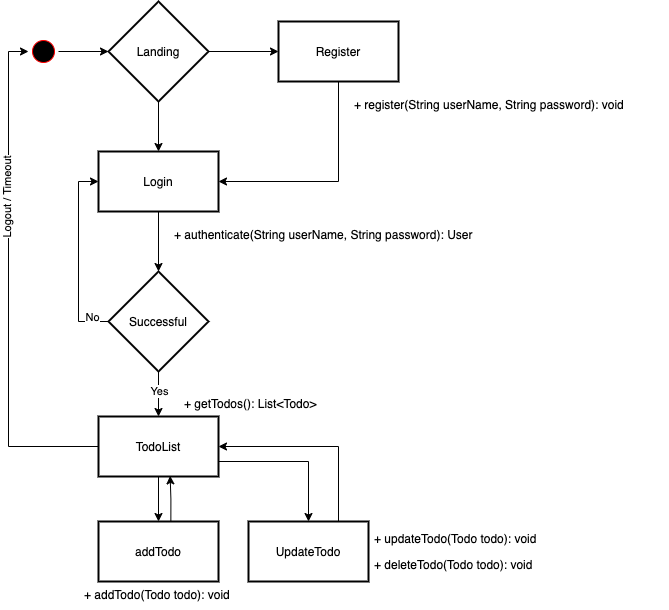

The diagram above was exported from draw.io. Its source (the exported page's mxGraphModel, read from the mxfile embedded in the PNG):
<mxGraphModel dx="1106" dy="1003" grid="1" gridSize="10" guides="1" tooltips="1" connect="1" arrows="1" fold="1" page="1" pageScale="1" pageWidth="850" pageHeight="1100" math="0" shadow="0">
  <root>
    <mxCell id="nnM6BxxUmR0Pl3jAsNiM-0" />
    <mxCell id="nnM6BxxUmR0Pl3jAsNiM-1" parent="nnM6BxxUmR0Pl3jAsNiM-0" />
    <mxCell id="nnM6BxxUmR0Pl3jAsNiM-2" value="" style="ellipse;html=1;shape=startState;fillColor=#000000;strokeColor=#ff0000;rotation=0;" parent="nnM6BxxUmR0Pl3jAsNiM-1" vertex="1">
      <mxGeometry x="140" y="115" width="30" height="30" as="geometry" />
    </mxCell>
    <mxCell id="nnM6BxxUmR0Pl3jAsNiM-3" value="" style="endArrow=classic;html=1;exitX=1;exitY=0.5;exitDx=0;exitDy=0;" parent="nnM6BxxUmR0Pl3jAsNiM-1" source="nnM6BxxUmR0Pl3jAsNiM-2" edge="1">
      <mxGeometry width="50" height="50" relative="1" as="geometry">
        <mxPoint x="230" y="155" as="sourcePoint" />
        <mxPoint x="220" y="130" as="targetPoint" />
      </mxGeometry>
    </mxCell>
    <mxCell id="nnM6BxxUmR0Pl3jAsNiM-4" value="" style="edgeStyle=orthogonalEdgeStyle;rounded=0;orthogonalLoop=1;jettySize=auto;html=1;" parent="nnM6BxxUmR0Pl3jAsNiM-1" source="nnM6BxxUmR0Pl3jAsNiM-6" target="nnM6BxxUmR0Pl3jAsNiM-8" edge="1">
      <mxGeometry relative="1" as="geometry" />
    </mxCell>
    <mxCell id="nnM6BxxUmR0Pl3jAsNiM-5" value="" style="edgeStyle=orthogonalEdgeStyle;rounded=0;orthogonalLoop=1;jettySize=auto;html=1;" parent="nnM6BxxUmR0Pl3jAsNiM-1" source="nnM6BxxUmR0Pl3jAsNiM-6" target="nnM6BxxUmR0Pl3jAsNiM-10" edge="1">
      <mxGeometry relative="1" as="geometry" />
    </mxCell>
    <mxCell id="nnM6BxxUmR0Pl3jAsNiM-6" value="Landing" style="strokeWidth=2;html=1;shape=mxgraph.flowchart.decision;whiteSpace=wrap;" parent="nnM6BxxUmR0Pl3jAsNiM-1" vertex="1">
      <mxGeometry x="220" y="80" width="100" height="100" as="geometry" />
    </mxCell>
    <mxCell id="nnM6BxxUmR0Pl3jAsNiM-7" style="edgeStyle=orthogonalEdgeStyle;rounded=0;orthogonalLoop=1;jettySize=auto;html=1;exitX=0.5;exitY=1;exitDx=0;exitDy=0;entryX=0.5;entryY=0;entryDx=0;entryDy=0;entryPerimeter=0;" parent="nnM6BxxUmR0Pl3jAsNiM-1" source="nnM6BxxUmR0Pl3jAsNiM-8" target="nnM6BxxUmR0Pl3jAsNiM-15" edge="1">
      <mxGeometry relative="1" as="geometry" />
    </mxCell>
    <mxCell id="nnM6BxxUmR0Pl3jAsNiM-8" value="Login" style="whiteSpace=wrap;html=1;strokeWidth=2;" parent="nnM6BxxUmR0Pl3jAsNiM-1" vertex="1">
      <mxGeometry x="210" y="230" width="120" height="60" as="geometry" />
    </mxCell>
    <mxCell id="nnM6BxxUmR0Pl3jAsNiM-9" style="edgeStyle=orthogonalEdgeStyle;rounded=0;orthogonalLoop=1;jettySize=auto;html=1;entryX=1;entryY=0.5;entryDx=0;entryDy=0;exitX=0.5;exitY=1;exitDx=0;exitDy=0;" parent="nnM6BxxUmR0Pl3jAsNiM-1" source="nnM6BxxUmR0Pl3jAsNiM-10" target="nnM6BxxUmR0Pl3jAsNiM-8" edge="1">
      <mxGeometry relative="1" as="geometry" />
    </mxCell>
    <mxCell id="nnM6BxxUmR0Pl3jAsNiM-10" value="Register" style="whiteSpace=wrap;html=1;strokeWidth=2;" parent="nnM6BxxUmR0Pl3jAsNiM-1" vertex="1">
      <mxGeometry x="390" y="100" width="120" height="60" as="geometry" />
    </mxCell>
    <mxCell id="nnM6BxxUmR0Pl3jAsNiM-11" style="edgeStyle=orthogonalEdgeStyle;rounded=0;orthogonalLoop=1;jettySize=auto;html=1;exitX=0;exitY=0.5;exitDx=0;exitDy=0;exitPerimeter=0;entryX=0;entryY=0.5;entryDx=0;entryDy=0;" parent="nnM6BxxUmR0Pl3jAsNiM-1" source="nnM6BxxUmR0Pl3jAsNiM-15" target="nnM6BxxUmR0Pl3jAsNiM-8" edge="1">
      <mxGeometry relative="1" as="geometry" />
    </mxCell>
    <mxCell id="nnM6BxxUmR0Pl3jAsNiM-12" value="No" style="edgeLabel;html=1;align=center;verticalAlign=middle;resizable=0;points=[];" parent="nnM6BxxUmR0Pl3jAsNiM-11" vertex="1" connectable="0">
      <mxGeometry x="-0.6291" y="-14" relative="1" as="geometry">
        <mxPoint x="-1" as="offset" />
      </mxGeometry>
    </mxCell>
    <mxCell id="nnM6BxxUmR0Pl3jAsNiM-13" value="" style="edgeStyle=orthogonalEdgeStyle;rounded=0;orthogonalLoop=1;jettySize=auto;html=1;" parent="nnM6BxxUmR0Pl3jAsNiM-1" source="nnM6BxxUmR0Pl3jAsNiM-15" target="nnM6BxxUmR0Pl3jAsNiM-20" edge="1">
      <mxGeometry relative="1" as="geometry" />
    </mxCell>
    <mxCell id="nnM6BxxUmR0Pl3jAsNiM-14" value="Yes" style="edgeLabel;html=1;align=center;verticalAlign=middle;resizable=0;points=[];" parent="nnM6BxxUmR0Pl3jAsNiM-13" vertex="1" connectable="0">
      <mxGeometry x="0.2353" y="-2" relative="1" as="geometry">
        <mxPoint x="2" y="-9" as="offset" />
      </mxGeometry>
    </mxCell>
    <mxCell id="nnM6BxxUmR0Pl3jAsNiM-15" value="Successful" style="strokeWidth=2;html=1;shape=mxgraph.flowchart.decision;whiteSpace=wrap;" parent="nnM6BxxUmR0Pl3jAsNiM-1" vertex="1">
      <mxGeometry x="220" y="350" width="100" height="100" as="geometry" />
    </mxCell>
    <mxCell id="nnM6BxxUmR0Pl3jAsNiM-16" style="edgeStyle=orthogonalEdgeStyle;rounded=0;orthogonalLoop=1;jettySize=auto;html=1;entryX=0;entryY=0.5;entryDx=0;entryDy=0;" parent="nnM6BxxUmR0Pl3jAsNiM-1" source="nnM6BxxUmR0Pl3jAsNiM-20" target="nnM6BxxUmR0Pl3jAsNiM-2" edge="1">
      <mxGeometry relative="1" as="geometry" />
    </mxCell>
    <mxCell id="nnM6BxxUmR0Pl3jAsNiM-17" value="Logout / Timeout" style="edgeLabel;html=1;align=center;verticalAlign=middle;resizable=0;points=[];rotation=-90;" parent="nnM6BxxUmR0Pl3jAsNiM-16" vertex="1" connectable="0">
      <mxGeometry x="0.3385" y="2" relative="1" as="geometry">
        <mxPoint as="offset" />
      </mxGeometry>
    </mxCell>
    <mxCell id="nnM6BxxUmR0Pl3jAsNiM-18" value="" style="edgeStyle=orthogonalEdgeStyle;rounded=0;orthogonalLoop=1;jettySize=auto;html=1;" parent="nnM6BxxUmR0Pl3jAsNiM-1" source="nnM6BxxUmR0Pl3jAsNiM-20" target="nnM6BxxUmR0Pl3jAsNiM-25" edge="1">
      <mxGeometry relative="1" as="geometry" />
    </mxCell>
    <mxCell id="nnM6BxxUmR0Pl3jAsNiM-19" style="edgeStyle=orthogonalEdgeStyle;rounded=0;orthogonalLoop=1;jettySize=auto;html=1;exitX=1;exitY=0.75;exitDx=0;exitDy=0;" parent="nnM6BxxUmR0Pl3jAsNiM-1" source="nnM6BxxUmR0Pl3jAsNiM-20" target="nnM6BxxUmR0Pl3jAsNiM-28" edge="1">
      <mxGeometry relative="1" as="geometry" />
    </mxCell>
    <mxCell id="nnM6BxxUmR0Pl3jAsNiM-20" value="TodoList" style="whiteSpace=wrap;html=1;strokeWidth=2;" parent="nnM6BxxUmR0Pl3jAsNiM-1" vertex="1">
      <mxGeometry x="210" y="495" width="120" height="60" as="geometry" />
    </mxCell>
    <mxCell id="nnM6BxxUmR0Pl3jAsNiM-21" value="+ getTodos(): List&lt;Todo&gt;" style="text;strokeColor=none;fillColor=none;align=left;verticalAlign=top;spacingLeft=4;spacingRight=4;overflow=hidden;rotatable=0;points=[[0,0.5],[1,0.5]];portConstraint=eastwest;" parent="nnM6BxxUmR0Pl3jAsNiM-1" vertex="1">
      <mxGeometry x="290" y="469" width="210" height="26" as="geometry" />
    </mxCell>
    <mxCell id="nnM6BxxUmR0Pl3jAsNiM-24" style="edgeStyle=orthogonalEdgeStyle;rounded=0;orthogonalLoop=1;jettySize=auto;html=1;exitX=0.603;exitY=-0.003;exitDx=0;exitDy=0;entryX=0.597;entryY=0.99;entryDx=0;entryDy=0;exitPerimeter=0;entryPerimeter=0;" parent="nnM6BxxUmR0Pl3jAsNiM-1" source="nnM6BxxUmR0Pl3jAsNiM-25" target="nnM6BxxUmR0Pl3jAsNiM-20" edge="1">
      <mxGeometry relative="1" as="geometry" />
    </mxCell>
    <mxCell id="nnM6BxxUmR0Pl3jAsNiM-25" value="addTodo" style="whiteSpace=wrap;html=1;strokeWidth=2;" parent="nnM6BxxUmR0Pl3jAsNiM-1" vertex="1">
      <mxGeometry x="210" y="600" width="120" height="60" as="geometry" />
    </mxCell>
    <mxCell id="nnM6BxxUmR0Pl3jAsNiM-26" value="+ addTodo(Todo todo): void" style="text;strokeColor=none;fillColor=none;align=left;verticalAlign=top;spacingLeft=4;spacingRight=4;overflow=hidden;rotatable=0;points=[[0,0.5],[1,0.5]];portConstraint=eastwest;" parent="nnM6BxxUmR0Pl3jAsNiM-1" vertex="1">
      <mxGeometry x="190" y="660" width="210" height="26" as="geometry" />
    </mxCell>
    <mxCell id="nnM6BxxUmR0Pl3jAsNiM-27" style="edgeStyle=orthogonalEdgeStyle;rounded=0;orthogonalLoop=1;jettySize=auto;html=1;exitX=0.75;exitY=0;exitDx=0;exitDy=0;entryX=1;entryY=0.5;entryDx=0;entryDy=0;" parent="nnM6BxxUmR0Pl3jAsNiM-1" source="nnM6BxxUmR0Pl3jAsNiM-28" target="nnM6BxxUmR0Pl3jAsNiM-20" edge="1">
      <mxGeometry relative="1" as="geometry" />
    </mxCell>
    <mxCell id="nnM6BxxUmR0Pl3jAsNiM-28" value="UpdateTodo" style="whiteSpace=wrap;html=1;strokeWidth=2;" parent="nnM6BxxUmR0Pl3jAsNiM-1" vertex="1">
      <mxGeometry x="360" y="600" width="120" height="60" as="geometry" />
    </mxCell>
    <mxCell id="nnM6BxxUmR0Pl3jAsNiM-29" value="+ updateTodo(Todo todo): void" style="text;strokeColor=none;fillColor=none;align=left;verticalAlign=top;spacingLeft=4;spacingRight=4;overflow=hidden;rotatable=0;points=[[0,0.5],[1,0.5]];portConstraint=eastwest;" parent="nnM6BxxUmR0Pl3jAsNiM-1" vertex="1">
      <mxGeometry x="480" y="604" width="210" height="26" as="geometry" />
    </mxCell>
    <mxCell id="nnM6BxxUmR0Pl3jAsNiM-30" value="+ deleteTodo(Todo todo): void" style="text;strokeColor=none;fillColor=none;align=left;verticalAlign=top;spacingLeft=4;spacingRight=4;overflow=hidden;rotatable=0;points=[[0,0.5],[1,0.5]];portConstraint=eastwest;" parent="nnM6BxxUmR0Pl3jAsNiM-1" vertex="1">
      <mxGeometry x="480" y="630" width="210" height="26" as="geometry" />
    </mxCell>
    <mxCell id="7OzGQUJtzLNfk1DCzj15-0" value="+ register(String userName, String password): void" style="text;strokeColor=none;fillColor=none;align=left;verticalAlign=top;spacingLeft=4;spacingRight=4;overflow=hidden;rotatable=0;points=[[0,0.5],[1,0.5]];portConstraint=eastwest;" parent="nnM6BxxUmR0Pl3jAsNiM-1" vertex="1">
      <mxGeometry x="460" y="170" width="320" height="26" as="geometry" />
    </mxCell>
    <mxCell id="PonJLnw1UrfzLNmAFT_V-0" value="+ authenticate(String userName, String password): User" style="text;strokeColor=none;fillColor=none;align=left;verticalAlign=top;spacingLeft=4;spacingRight=4;overflow=hidden;rotatable=0;points=[[0,0.5],[1,0.5]];portConstraint=eastwest;" parent="nnM6BxxUmR0Pl3jAsNiM-1" vertex="1">
      <mxGeometry x="280" y="300" width="320" height="26" as="geometry" />
    </mxCell>
  </root>
</mxGraphModel>